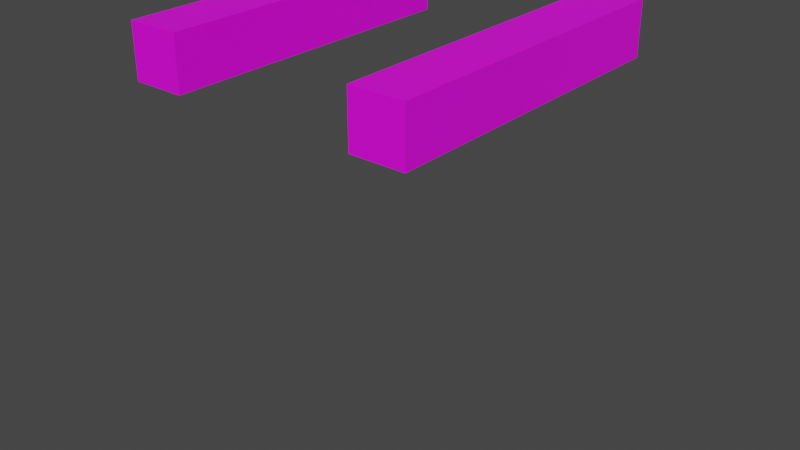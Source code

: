 # Source: Player_Arms.blend  (saved by Blender 3.4.6; exported with 4.5.12 LTS)
import bpy
from mathutils import Matrix  # noqa: F401  (used for matrix-valued properties, if any)

bpy.ops.wm.read_factory_settings(use_empty=True)
scene = bpy.context.scene
scene.name = 'Scene'

# ---- collections
col_collection = bpy.data.collections.new('Collection'); scene.collection.children.link(col_collection)
col_collection_2 = bpy.data.collections.new('Collection 2'); scene.collection.children.link(col_collection_2)

# ---- images (referenced by path relative to the original .blend; pixels are not part of the script)
import os
ASSET_DIR = os.environ.get("B2B_ASSET_DIR", "")  # directory of the original .blend (textures are referenced by path, not embedded)
HERE = os.path.dirname(os.path.abspath(__file__))  # packed textures are extracted next to this script under _unpacked/

def load_image(name, relpath, width, height, colorspace="sRGB"):
    """Load a texture the original file referenced (path relative to the .blend, or extracted next to this script)."""
    p = next((c for c in (os.path.join(HERE, relpath), os.path.join(ASSET_DIR, relpath)) if relpath and os.path.exists(c)), "")
    if p:
        img = bpy.data.images.load(p, check_existing=True)
        img.name = name
    else:  # same state as the original file: an image datablock whose file is absent (Cycles renders it pink)
        img = bpy.data.images.new(name, width, height)
        img.source = "FILE"
        img.filepath = "//" + (relpath or name)
    img.colorspace_settings.name = colorspace
    return img
img_character = load_image('Character', 'Character.png', 1024, 1024, 'sRGB')

# ---- materials (node trees are filled in below, after node groups)
mat_material = bpy.data.materials.new('Material')
mat_material.use_transparent_shadow = False

# ---- material node trees
mat_material.use_nodes = True; mat_material.node_tree.nodes.clear()
_N = mat_material.node_tree.nodes; _L = mat_material.node_tree.links
n0 = _N.new('ShaderNodeBsdfPrincipled'); n0.name = 'Principled BSDF'; n0.location = (10, 300)
n0.distribution = 'GGX'
n0.subsurface_method = 'RANDOM_WALK_SKIN'
n0.inputs[3].default_value = 1.45
n0.inputs[27].default_value = (0.0, 0.0, 0.0, 1.0)
n0.inputs[28].default_value = 1.0
n1 = _N.new('ShaderNodeOutputMaterial'); n1.name = 'Material Output'; n1.location = (300, 300)
n2 = _N.new('ShaderNodeTexImage'); n2.name = 'Image Texture'; n2.location = (-280, 280)
n2.image = img_character
_L.new(n0.outputs[0], n1.inputs[0])
_L.new(n2.outputs[0], n0.inputs[0])
n1.is_active_output = True

# ---- world
world_world = bpy.data.worlds.new('World'); scene.world = world_world
world_world.use_nodes = True; world_world.node_tree.nodes.clear()
_N = world_world.node_tree.nodes; _L = world_world.node_tree.links
n0 = _N.new('ShaderNodeOutputWorld'); n0.name = 'World Output'; n0.location = (300, 300)
n1 = _N.new('ShaderNodeBackground'); n1.name = 'Background'; n1.location = (10, 300)
n1.inputs[0].default_value = (0.05088, 0.05088, 0.05088, 1.0)
_L.new(n1.outputs[0], n0.inputs[0])
n0.is_active_output = True
world_world.color = (0.05088, 0.05088, 0.05088)
world_world.use_sun_shadow = False
world_world.sun_shadow_jitter_overblur = 0.0

# ---- meshes
me_cube_007 = bpy.data.meshes.new('Cube.007')
me_cube_007.from_pydata([(1.129, -0.3361, -4.109), (1.129, 0.5078, -4.109), (-1.104, 0.5078, -1.204), (-1.104, 0.5078, -4.109), (1.129, -0.3361, -5.469), (1.129, -0.3361, -5.579), (1.135, -0.3859, -2.098), (1.135, -0.3859, -1.458), (1.113, 0.3211, -1.458), (1.775, -0.3859, -2.098), (1.775, -0.3859, -1.458), (1.135, -0.4603, -2.098), (1.135, -0.4603, -1.458), (1.775, -0.4603, -1.458), (1.775, -0.4603, -2.098), (1.135, -1.732, -2.098), (1.135, -1.732, -1.458), (1.775, -1.732, -1.458), (1.775, -1.732, -2.098), (1.135, -1.816, -2.098), (1.135, -1.816, -1.458), (1.775, -1.816, -1.458), (1.775, -1.816, -2.098), (1.135, -2.234, -2.098), (1.135, -2.234, -1.458), (1.775, -2.234, -1.458), (1.775, -2.234, -2.098), (1.135, -2.317, -2.098), (1.135, -2.317, -1.458), (1.775, -2.317, -1.458), (1.775, -2.317, -2.098), (1.135, -2.869, -2.098), (1.135, -2.869, -1.458), (1.775, -2.869, -1.458), (1.775, -2.869, -2.098), (1.135, -2.936, -2.098), (1.135, -2.936, -1.458), (1.775, -2.936, -1.458), (1.775, -2.936, -2.098), (1.135, -3.571, -2.098), (1.135, -3.571, -1.458), (1.775, -3.571, -1.458), (1.775, -3.571, -2.098), (1.135, 0.3368, -2.098), (1.135, 0.3368, -1.458), (1.775, 0.3368, -2.098), (1.775, 0.3368, -1.458), (1.129, -0.3361, -6.717), (-1.741, -0.3859, -2.098), (-1.741, -0.3859, -1.458), (-1.101, -0.3859, -2.098), (-1.101, -0.3859, -1.458), (-1.741, -0.4603, -2.098), (-1.741, -0.4603, -1.458), (-1.101, -0.4603, -1.458), (-1.101, -0.4603, -2.098), (-1.741, -1.732, -2.098), (-1.741, -1.732, -1.458), (-1.101, -1.732, -1.458), (-1.101, -1.732, -2.098), (-1.741, -1.816, -2.098), (-1.741, -1.816, -1.458), (-1.101, -1.816, -1.458), (-1.101, -1.816, -2.098), (-1.741, -2.234, -2.098), (-1.741, -2.234, -1.458), (-1.101, -2.234, -1.458), (-1.101, -2.234, -2.098), (-1.741, -2.317, -2.098), (-1.741, -2.317, -1.458), (-1.101, -2.317, -1.458), (-1.101, -2.317, -2.098), (-1.741, -2.869, -2.098), (-1.741, -2.869, -1.458), (-1.101, -2.869, -1.458), (-1.101, -2.869, -2.098), (-1.741, -2.936, -2.098), (-1.741, -2.936, -1.458), (-1.101, -2.936, -1.458), (-1.101, -2.936, -2.098), (-1.741, -3.571, -2.098), (-1.741, -3.571, -1.458), (-1.101, -3.571, -1.458), (-1.101, -3.571, -2.098), (-1.741, 0.3368, -2.098), (-1.741, 0.3368, -1.458), (-1.101, 0.3368, -2.098), (-1.101, 0.3368, -1.458)], [(0, 4), (4, 5), (7, 8), (5, 47)], [(6, 9, 14, 11), (13, 12, 16, 17), (10, 7, 12, 13), (9, 10, 13, 14), (7, 6, 11, 12), (18, 17, 21, 22), (14, 13, 17, 18), (11, 14, 18, 15), (12, 11, 15, 16), (19, 22, 26, 23), (15, 18, 22, 19), (16, 15, 19, 20), (17, 16, 20, 21), (25, 24, 28, 29), (20, 19, 23, 24), (21, 20, 24, 25), (22, 21, 25, 26), (28, 27, 31, 32), (26, 25, 29, 30), (23, 26, 30, 27), (24, 23, 27, 28), (33, 32, 36, 37), (29, 28, 32, 33), (30, 29, 33, 34), (27, 30, 34, 31), (35, 38, 42, 39), (34, 33, 37, 38), (31, 34, 38, 35), (32, 31, 35, 36), (42, 41, 40, 39), (36, 35, 39, 40), (37, 36, 40, 41), (38, 37, 41, 42), (10, 9, 45, 46), (6, 7, 44, 43), (9, 6, 43, 45), (7, 10, 46, 44), (43, 44, 46, 45), (48, 50, 55, 52), (54, 53, 57, 58), (51, 49, 53, 54), (50, 51, 54, 55), (49, 48, 52, 53), (59, 58, 62, 63), (55, 54, 58, 59), (52, 55, 59, 56), (53, 52, 56, 57), (60, 63, 67, 64), (56, 59, 63, 60), (57, 56, 60, 61), (58, 57, 61, 62), (66, 65, 69, 70), (61, 60, 64, 65), (62, 61, 65, 66), (63, 62, 66, 67), (69, 68, 72, 73), (67, 66, 70, 71), (64, 67, 71, 68), (65, 64, 68, 69), (74, 73, 77, 78), (70, 69, 73, 74), (71, 70, 74, 75), (68, 71, 75, 72), (76, 79, 83, 80), (75, 74, 78, 79), (72, 75, 79, 76), (73, 72, 76, 77), (83, 82, 81, 80), (77, 76, 80, 81), (78, 77, 81, 82), (79, 78, 82, 83), (51, 50, 86, 87), (48, 49, 85, 84), (50, 48, 84, 86), (49, 51, 87, 85), (84, 85, 87, 86)])
_uv = me_cube_007.uv_layers.new(name='UVMap')
_uv.uv.foreach_set('vector', [0.5222, 0.6232, 0.5478, 0.6232, 0.5478, 0.6262, 0.5222, 0.6262, 0.5735, 0.6262, 0.5992, 0.6262, 0.5992, 0.6773, 0.5735, 0.6773, 0.04393, 0.692, 0.02322, 0.692, 0.02322, 0.6896, 0.04393, 0.6896, 0.6249, 0.722, 0.5992, 0.722, 0.5992, 0.719, 0.6249, 0.719, 0.5992, 0.4664, 0.6249, 0.4664, 0.6249, 0.4694, 0.5992, 0.4694, 0.6249, 0.668, 0.5992, 0.668, 0.5992, 0.6646, 0.6249, 0.6646, 0.6249, 0.719, 0.5992, 0.719, 0.5992, 0.668, 0.6249, 0.668, 0.5222, 0.6262, 0.5478, 0.6262, 0.5478, 0.6773, 0.5222, 0.6773, 0.5992, 0.4694, 0.6249, 0.4694, 0.6249, 0.5205, 0.5992, 0.5205, 0.5222, 0.6806, 0.5478, 0.6806, 0.5478, 0.6974, 0.5222, 0.6974, 0.5222, 0.6773, 0.5478, 0.6773, 0.5478, 0.6806, 0.5222, 0.6806, 0.5992, 0.5205, 0.6249, 0.5205, 0.6249, 0.5238, 0.5992, 0.5238, 0.04393, 0.6484, 0.02322, 0.6484, 0.02322, 0.6457, 0.04393, 0.6457, 0.5735, 0.6974, 0.5992, 0.6974, 0.5992, 0.7007, 0.5735, 0.7007, 0.5992, 0.5238, 0.6249, 0.5238, 0.6249, 0.5406, 0.5992, 0.5406, 0.5735, 0.6806, 0.5992, 0.6806, 0.5992, 0.6974, 0.5735, 0.6974, 0.6249, 0.6646, 0.5992, 0.6646, 0.5992, 0.6479, 0.6249, 0.6479, 0.5992, 0.5439, 0.6249, 0.5439, 0.6249, 0.5661, 0.5992, 0.5661, 0.6249, 0.6479, 0.5992, 0.6479, 0.5992, 0.6445, 0.6249, 0.6445, 0.5222, 0.6974, 0.5478, 0.6974, 0.5478, 0.7007, 0.5222, 0.7007, 0.5992, 0.5406, 0.6249, 0.5406, 0.6249, 0.5439, 0.5992, 0.5439, 0.5735, 0.7229, 0.5992, 0.7229, 0.5992, 0.7255, 0.5735, 0.7255, 0.5735, 0.7007, 0.5992, 0.7007, 0.5992, 0.7229, 0.5735, 0.7229, 0.6249, 0.6445, 0.5992, 0.6445, 0.5992, 0.6224, 0.6249, 0.6224, 0.5222, 0.7007, 0.5478, 0.7007, 0.5478, 0.7229, 0.5222, 0.7229, 0.5222, 0.7255, 0.5478, 0.7255, 0.5478, 0.751, 0.5222, 0.751, 0.6249, 0.6224, 0.5992, 0.6224, 0.5992, 0.6197, 0.6249, 0.6197, 0.5222, 0.7229, 0.5478, 0.7229, 0.5478, 0.7255, 0.5222, 0.7255, 0.5992, 0.5661, 0.6249, 0.5661, 0.6249, 0.5687, 0.5992, 0.5687, 0.5456, 0.5685, 0.5456, 0.5942, 0.5199, 0.5942, 0.5199, 0.5685, 0.5992, 0.5687, 0.6249, 0.5687, 0.6249, 0.5942, 0.5992, 0.5942, 0.5735, 0.7255, 0.5992, 0.7255, 0.5992, 0.751, 0.5735, 0.751, 0.6249, 0.6197, 0.5992, 0.6197, 0.5992, 0.5942, 0.6249, 0.5942, 0.5992, 0.722, 0.6249, 0.722, 0.6249, 0.751, 0.5992, 0.751, 0.6249, 0.4664, 0.5992, 0.4664, 0.5992, 0.4374, 0.6249, 0.4374, 0.5478, 0.6232, 0.5222, 0.6232, 0.5222, 0.5942, 0.5478, 0.5942, 0.5992, 0.6232, 0.5735, 0.6232, 0.5735, 0.5942, 0.5992, 0.5942, 0.5199, 0.5685, 0.5199, 0.5942, 0.4942, 0.5942, 0.4942, 0.5685, 0.1268, 0.692, 0.1061, 0.692, 0.1061, 0.6896, 0.1268, 0.6896, 0.06464, 0.6896, 0.04393, 0.6896, 0.04393, 0.6484, 0.06464, 0.6484, 0.06464, 0.692, 0.04393, 0.692, 0.04393, 0.6896, 0.06464, 0.6896, 0.1268, 0.6123, 0.1475, 0.6123, 0.1475, 0.6147, 0.1268, 0.6147, 0.1061, 0.692, 0.08536, 0.692, 0.08536, 0.6896, 0.1061, 0.6896, 0.1268, 0.6559, 0.1475, 0.6559, 0.1475, 0.6586, 0.1268, 0.6586, 0.1268, 0.6147, 0.1475, 0.6147, 0.1475, 0.6559, 0.1268, 0.6559, 0.1268, 0.6896, 0.1061, 0.6896, 0.1061, 0.6484, 0.1268, 0.6484, 0.1061, 0.6896, 0.08536, 0.6896, 0.08536, 0.6484, 0.1061, 0.6484, 0.1268, 0.6457, 0.1061, 0.6457, 0.1061, 0.6322, 0.1268, 0.6322, 0.1268, 0.6484, 0.1061, 0.6484, 0.1061, 0.6457, 0.1268, 0.6457, 0.1061, 0.6484, 0.08536, 0.6484, 0.08536, 0.6457, 0.1061, 0.6457, 0.06464, 0.6484, 0.04393, 0.6484, 0.04393, 0.6457, 0.06464, 0.6457, 0.06464, 0.6322, 0.04393, 0.6322, 0.04393, 0.6295, 0.06464, 0.6295, 0.1061, 0.6457, 0.08536, 0.6457, 0.08536, 0.6322, 0.1061, 0.6322, 0.06464, 0.6457, 0.04393, 0.6457, 0.04393, 0.6322, 0.06464, 0.6322, 0.1268, 0.6586, 0.1475, 0.6586, 0.1475, 0.6721, 0.1268, 0.6721, 0.1061, 0.6295, 0.08536, 0.6295, 0.08536, 0.6117, 0.1061, 0.6117, 0.1268, 0.6721, 0.1475, 0.6721, 0.1475, 0.6748, 0.1268, 0.6748, 0.1268, 0.6322, 0.1061, 0.6322, 0.1061, 0.6295, 0.1268, 0.6295, 0.1061, 0.6322, 0.08536, 0.6322, 0.08536, 0.6295, 0.1061, 0.6295, 0.06464, 0.6117, 0.04393, 0.6117, 0.04393, 0.6095, 0.06464, 0.6095, 0.06464, 0.6295, 0.04393, 0.6295, 0.04393, 0.6117, 0.06464, 0.6117, 0.1268, 0.6748, 0.1475, 0.6748, 0.1475, 0.6927, 0.1268, 0.6927, 0.1268, 0.6295, 0.1061, 0.6295, 0.1061, 0.6117, 0.1268, 0.6117, 0.1268, 0.6095, 0.1061, 0.6095, 0.1061, 0.5889, 0.1268, 0.5889, 0.1268, 0.6927, 0.1475, 0.6927, 0.1475, 0.6949, 0.1268, 0.6949, 0.1268, 0.6117, 0.1061, 0.6117, 0.1061, 0.6095, 0.1268, 0.6095, 0.1061, 0.6117, 0.08536, 0.6117, 0.08536, 0.6095, 0.1061, 0.6095, 0.1079, 0.7361, 0.1079, 0.7154, 0.1286, 0.7154, 0.1286, 0.7361, 0.1061, 0.6095, 0.08536, 0.6095, 0.08536, 0.5889, 0.1061, 0.5889, 0.06464, 0.6095, 0.04393, 0.6095, 0.04393, 0.5889, 0.06464, 0.5889, 0.1268, 0.6949, 0.1475, 0.6949, 0.1475, 0.7154, 0.1268, 0.7154, 0.1475, 0.6123, 0.1268, 0.6123, 0.1268, 0.5889, 0.1475, 0.5889, 0.08536, 0.692, 0.1061, 0.692, 0.1061, 0.7154, 0.08536, 0.7154, 0.1061, 0.692, 0.1268, 0.692, 0.1268, 0.7154, 0.1061, 0.7154, 0.04393, 0.692, 0.06464, 0.692, 0.06464, 0.7154, 0.04393, 0.7154, 0.1286, 0.7361, 0.1286, 0.7154, 0.1493, 0.7154, 0.1493, 0.7361])
me_cube_007.materials.append(mat_material)
me_cube_007.update()
arm_armature_001 = bpy.data.armatures.new('Armature.001')  # bones are not reproduced

# ---- objects
ob_armature_001 = bpy.data.objects.new('Armature.001', arm_armature_001)
ob_cube = bpy.data.objects.new('Cube', me_cube_007)

# ---- transforms, parenting, visibility, modifiers, constraints
ob_armature_001.location = (0.0, 0.0, 0.0)
ob_armature_001.scale = (0.162, 0.2, 0.162)
ob_armature_001.show_in_front = True
ob_cube.parent = ob_armature_001
ob_cube.matrix_parent_inverse = Matrix(((6.173, -0.0, 0.0, -0.0), (-0.0, 5.0, -0.0, 0.0), (0.0, -0.0, 6.173, -0.0), (-0.0, 0.0, -0.0, 1.0)))
ob_cube.location = (0.0, 0.0, 0.8)
ob_cube.scale = (0.45, 0.45, 0.45)
_vg = ob_cube.vertex_groups.new(name='Upper Chest')
_vg = ob_cube.vertex_groups.new(name='Neck')
_vg = ob_cube.vertex_groups.new(name='Head')
_vg = ob_cube.vertex_groups.new(name='Bone.001')
for _i, _w in zip([1], [0.02799]): _vg.add([_i], _w, 'REPLACE')
_vg = ob_cube.vertex_groups.new(name='Right Upper Arm')
for _i, _w in zip([11, 12, 13, 14, 15, 16, 17, 18, 19, 20, 21, 22, 23, 24, 25, 26, 27, 28, 29, 30], [0.006951, 0.006944, 0.0106, 0.01059, 0.7217, 0.7217, 0.7227, 0.7227, 0.4604, 0.4604, 0.4597, 0.4597, 0.0915, 0.0915, 0.09185, 0.09185, 0.05538, 0.05538, 0.05579, 0.05579]): _vg.add([_i], _w, 'REPLACE')
_vg = ob_cube.vertex_groups.new(name='Right Lower Arm')
for _i, _w in zip([15, 16, 17, 18, 19, 20, 21, 22, 23, 24, 25, 26, 27, 28, 29, 30, 31, 32, 33, 34, 35, 36, 37, 38, 39, 40, 41, 42], [0.234, 0.234, 0.2334, 0.2334, 0.5067, 0.5067, 0.5076, 0.5076, 0.8654, 0.8654, 0.8646, 0.8646, 0.8817, 0.8818, 0.8807, 0.8807, 0.5827, 0.583, 0.5803, 0.5807, 0.3747, 0.3752, 0.3775, 0.3781, 0.06206, 0.06755, 0.06376, 0.0698]): _vg.add([_i], _w, 'REPLACE')
_vg = ob_cube.vertex_groups.new(name='Right Hand')
for _i, _w in zip([23, 24, 25, 26, 27, 28, 29, 30, 31, 32, 33, 34, 35, 36, 37, 38, 39, 40, 41, 42], [0.02581, 0.02578, 0.02674, 0.0267, 0.05973, 0.0597, 0.06039, 0.06035, 0.4093, 0.409, 0.4114, 0.4111, 0.6201, 0.6196, 0.6171, 0.6166, 0.9371, 0.9315, 0.9353, 0.9292]): _vg.add([_i], _w, 'REPLACE')
_vg = ob_cube.vertex_groups.new(name='Bone.002')
for _i, _w in zip([1], [0.09229]): _vg.add([_i], _w, 'REPLACE')
_vg = ob_cube.vertex_groups.new(name='Left Upper Arm')
for _i, _w in zip([48, 49, 50, 51, 52, 53, 54, 55, 56, 57, 58, 59, 60, 61, 62, 63, 64, 65, 66, 67, 68, 69, 70, 71, 84, 85, 86, 87], [0.421, 0.4208, 0.4316, 0.4319, 0.7166, 0.7165, 0.7063, 0.7061, 0.7564, 0.7564, 0.7462, 0.7462, 0.4742, 0.4742, 0.4828, 0.4828, 0.09175, 0.09175, 0.09911, 0.09911, 0.0548, 0.0548, 0.061, 0.061, 0.05863, 0.05503, 0.06, 0.0652]): _vg.add([_i], _w, 'REPLACE')
_vg = ob_cube.vertex_groups.new(name='Left Lower Arm')
for _i, _w in zip([56, 57, 58, 59, 60, 61, 62, 63, 64, 65, 66, 67, 68, 69, 70, 71, 72, 73, 74, 75, 76, 77, 78, 79, 80, 81, 82, 83], [0.2295, 0.2295, 0.2378, 0.2379, 0.5125, 0.5125, 0.5019, 0.5019, 0.8707, 0.8708, 0.859, 0.859, 0.8868, 0.8868, 0.8754, 0.8754, 0.5859, 0.5862, 0.5772, 0.5776, 0.3724, 0.3728, 0.3798, 0.3804, 0.06049, 0.06542, 0.06544, 0.07201]): _vg.add([_i], _w, 'REPLACE')
_vg = ob_cube.vertex_groups.new(name='Left Hand')
for _i, _w in zip([64, 65, 66, 67, 68, 69, 70, 71, 72, 73, 74, 75, 76, 77, 78, 79, 80, 81, 82, 83], [0.02225, 0.02222, 0.03051, 0.03046, 0.05761, 0.05758, 0.0626, 0.06256, 0.4066, 0.4063, 0.414, 0.4136, 0.6228, 0.6224, 0.6145, 0.6138, 0.9387, 0.9337, 0.9336, 0.9269]): _vg.add([_i], _w, 'REPLACE')
_vg = ob_cube.vertex_groups.new(name='Chest')
_vg = ob_cube.vertex_groups.new(name='Hip')
_vg = ob_cube.vertex_groups.new(name='Right Leg')
for _i, _w in zip([0, 1, 4, 5, 47], [0.9635, 1.0, 0.646, 0.3927, 0.05132]): _vg.add([_i], _w, 'REPLACE')
_vg = ob_cube.vertex_groups.new(name='Right Food')
for _i, _w in zip([0, 4, 5, 47], [0.023, 0.354, 0.6073, 0.9487]): _vg.add([_i], _w, 'REPLACE')
_vg = ob_cube.vertex_groups.new(name='Left Leg')
_vg.add([3], 1.0, 'REPLACE')
_vg = ob_cube.vertex_groups.new(name='Left Food')
_vg = ob_cube.vertex_groups.new(name='Right Upper Arm.001')
_vg = ob_cube.vertex_groups.new(name='Left Upper Arm.001')
_vg = ob_cube.vertex_groups.new(name='Bone')
for _i, _w in zip([2, 3], [0.9362, 0.03084]): _vg.add([_i], _w, 'REPLACE')
_vg = ob_cube.vertex_groups.new(name='Left Shoudler')
for _i, _w in zip([2, 48, 49, 50, 51, 52, 53, 54, 55, 84, 85, 86, 87], [1.0, 0.5736, 0.5739, 0.5622, 0.5619, 0.2743, 0.2744, 0.2835, 0.2837, 0.9406, 0.9443, 0.9391, 0.9339]): _vg.add([_i], _w, 'REPLACE')
_vg = ob_cube.vertex_groups.new(name='Left Upper Arm')
for _i, _w in zip([48, 49, 50, 51, 52, 53, 54, 55, 56, 57, 58, 59, 60, 61, 62, 63, 64, 65, 66, 67, 68, 69, 70, 71, 84, 85, 86, 87], [0.4214, 0.4209, 0.5161, 0.5157, 0.708, 0.7078, 0.5467, 0.547, 0.7555, 0.7555, 0.7396, 0.7396, 0.4736, 0.4735, 0.4787, 0.4787, 0.09157, 0.09157, 0.0983, 0.09831, 0.05468, 0.05468, 0.06051, 0.06051, 0.09036, 0.08379, 0.2827, 0.2809]): _vg.add([_i], _w, 'REPLACE')
_vg = ob_cube.vertex_groups.new(name='Bone.005')
_vg = ob_cube.vertex_groups.new(name='Left Lower Arm')
for _i, _w in zip([50, 51, 54, 55, 56, 57, 58, 59, 60, 61, 62, 63, 64, 65, 66, 67, 68, 69, 70, 71, 72, 73, 74, 75, 76, 77, 78, 79, 80, 81, 82, 83, 86, 87], [0.05066, 0.05064, 0.05617, 0.05619, 0.2298, 0.2298, 0.2398, 0.2398, 0.5127, 0.5127, 0.5031, 0.5031, 0.8708, 0.8708, 0.8592, 0.8592, 0.8868, 0.8868, 0.8755, 0.8756, 0.586, 0.5862, 0.5772, 0.5776, 0.3724, 0.3728, 0.3798, 0.3804, 0.06049, 0.06542, 0.06544, 0.07201, 0.001173, 0.0009804]): _vg.add([_i], _w, 'REPLACE')
_vg = ob_cube.vertex_groups.new(name='Left Hand')
for _i, _w in zip([64, 65, 66, 67, 68, 69, 70, 71, 72, 73, 74, 75, 76, 77, 78, 79, 80, 81, 82, 83], [0.02225, 0.02222, 0.03051, 0.03046, 0.05761, 0.05758, 0.06261, 0.06256, 0.4066, 0.4063, 0.414, 0.4136, 0.6228, 0.6224, 0.6145, 0.6138, 0.9387, 0.9337, 0.9336, 0.9269]): _vg.add([_i], _w, 'REPLACE')
_vg = ob_cube.vertex_groups.new(name='Right Shoulder')
for _i, _w in zip([6, 7, 8, 9, 10, 11, 12, 13, 14, 15, 16, 17, 18, 19, 20, 21, 22, 43, 44, 45, 46], [0.9776, 0.9776, 1.0, 0.9756, 0.9756, 0.9622, 0.9622, 0.9598, 0.9598, 0.03256, 0.03256, 0.03184, 0.03184, 0.002655, 0.002655, 0.002082, 0.002082, 0.9968, 0.997, 0.9967, 0.9964]): _vg.add([_i], _w, 'REPLACE')
_vg = ob_cube.vertex_groups.new(name='Right Upper Arm')
for _i, _w in zip([6, 7, 9, 10, 11, 12, 13, 14, 15, 16, 17, 18, 19, 20, 21, 22, 23, 24, 25, 26, 27, 28, 29, 30, 43, 44], [0.1537, 0.1538, 0.01341, 0.01358, 0.1704, 0.1704, 0.03729, 0.03722, 0.7203, 0.7203, 0.7308, 0.7308, 0.4679, 0.4679, 0.4562, 0.4562, 0.0963, 0.0963, 0.08804, 0.08804, 0.05932, 0.05932, 0.05254, 0.05254, 0.07754, 0.07784]): _vg.add([_i], _w, 'REPLACE')
_vg = ob_cube.vertex_groups.new(name='Bone.010')
for _i, _w in zip([15, 16, 17, 18, 19, 20, 21, 22, 23, 24, 25, 26, 27, 28, 29, 30, 31, 32, 33, 34, 35, 36, 37, 38, 56, 57, 58, 59, 60, 61, 62, 63, 64, 65, 66, 67, 68, 69, 70, 71, 72, 73, 74, 75, 76, 77, 78, 79], [0.3103, 0.3103, 0.3029, 0.3029, 0.5791, 0.5791, 0.5917, 0.5917, 0.6173, 0.6173, 0.6286, 0.6286, 0.3802, 0.3802, 0.3751, 0.3751, 0.05397, 0.054, 0.05034, 0.05036, 0.02064, 0.02075, 0.01435, 0.01443, 0.3103, 0.3103, 0.3029, 0.3029, 0.5791, 0.5791, 0.5917, 0.5917, 0.6173, 0.6173, 0.6286, 0.6286, 0.3802, 0.3802, 0.3751, 0.3751, 0.05397, 0.054, 0.05034, 0.05036, 0.02064, 0.02075, 0.01435, 0.01443]): _vg.add([_i], _w, 'REPLACE')
_vg = ob_cube.vertex_groups.new(name='Right Lower Arm')
for _i, _w in zip([6, 7, 11, 12, 15, 16, 17, 18, 19, 20, 21, 22, 23, 24, 25, 26, 27, 28, 29, 30, 31, 32, 33, 34, 35, 36, 37, 38, 39, 40, 41, 42, 43, 44], [0.05108, 0.0511, 0.05664, 0.05666, 0.2409, 0.2409, 0.2288, 0.2288, 0.5017, 0.5017, 0.5142, 0.5142, 0.8585, 0.8586, 0.8715, 0.8715, 0.875, 0.875, 0.8873, 0.8873, 0.5776, 0.5779, 0.5855, 0.5858, 0.3791, 0.3797, 0.3731, 0.3735, 0.06503, 0.07147, 0.06087, 0.06593, 0.001495, 0.001696]): _vg.add([_i], _w, 'REPLACE')
_vg = ob_cube.vertex_groups.new(name='Right Hand')
for _i, _w in zip([0, 15, 17, 19, 21, 23, 24, 25, 26, 27, 28, 29, 30, 31, 32, 33, 34, 35, 36, 37, 38, 39, 40, 41, 42], [0.0, 0.0, 0.0, 0.0, 0.0, 0.0, 0.03077, 0.0, 0.0, 0.0, 0.0627, 0.0, 0.0, 0.0, 0.0, 0.0, 0.0, 0.0, 0.0, 0.0, 0.0, 0.0, 0.0, 0.0, 0.0]): _vg.add([_i], _w, 'REPLACE')
_m = ob_cube.modifiers.new('Armature', 'ARMATURE')
_m.object = ob_armature_001

# ---- collection membership
col_collection.objects.link(ob_armature_001)
col_collection.objects.link(ob_cube)

# ---- scene / render settings (as saved in the file)
scene.frame_start = 1; scene.frame_end = 250; scene.frame_set(168)
scene.render.engine = 'BLENDER_EEVEE_NEXT'
scene.cycles.sampling_pattern = 'TABULATED_SOBOL'
scene.cycles.use_light_tree = False
scene.view_settings.view_transform = 'Filmic'
bpy.context.view_layer.update()

# ---- added for rendering (the .blend has no active camera and no usable light): camera, sun
cam_auto = bpy.data.cameras.new('AutoCamera')
cam_auto.lens = 50.0
cam_auto.sensor_width = 36.0
cam_auto.clip_end = 1000.0
ob_auto_camera = bpy.data.objects.new('AutoCamera', cam_auto)
scene.collection.objects.link(ob_auto_camera)
ob_auto_camera.location = (3.21649, -4.53963, 1.58468)
ob_auto_camera.rotation_euler = (1.09748, -7.21219e-08, 0.694738)
scene.camera = ob_auto_camera
light_auto_sun = bpy.data.lights.new('AutoSun', 'SUN')
light_auto_sun.energy = 3.0
light_auto_sun.angle = 0.0523599
ob_auto_sun = bpy.data.objects.new('AutoSun', light_auto_sun)
scene.collection.objects.link(ob_auto_sun)
ob_auto_sun.rotation_euler = (0.872665, 0.174533, 0.523599)
bpy.context.view_layer.update()
